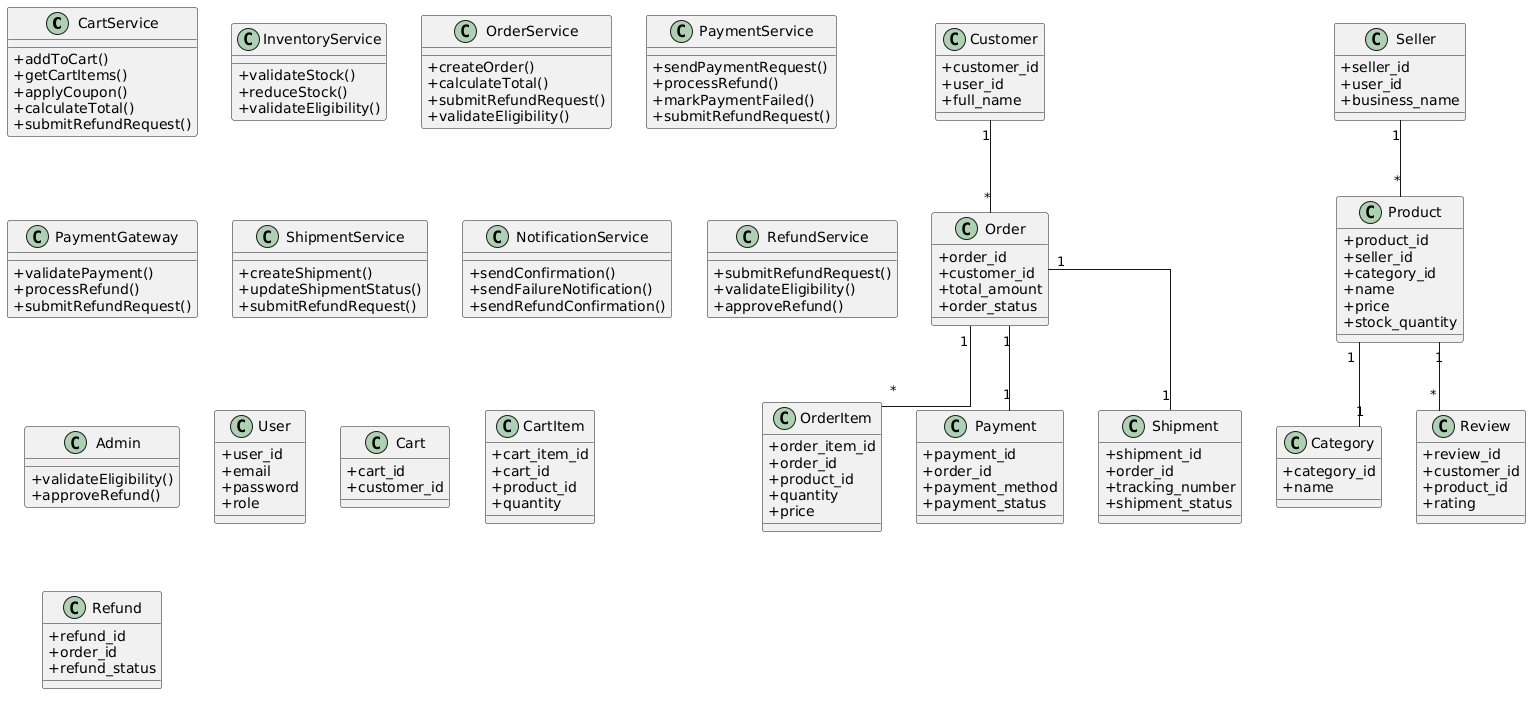

The diagram above was rendered by PlantUML. Its source (embedded in the PNG):
@startuml
skinparam classAttributeIconSize 0
skinparam linetype ortho

class CartService {

  +addToCart()
  +getCartItems()
  +applyCoupon()
  +calculateTotal()
  +submitRefundRequest()
}

class InventoryService {

  +validateStock()
  +reduceStock()
  +validateEligibility()
}

class OrderService {

  +createOrder()
  +calculateTotal()
  +submitRefundRequest()
  +validateEligibility()
}

class PaymentService {

  +sendPaymentRequest()
  +processRefund()
  +markPaymentFailed()
  +submitRefundRequest()
}

class PaymentGateway {

  +validatePayment()
  +processRefund()
  +submitRefundRequest()
}

class ShipmentService {

  +createShipment()
  +updateShipmentStatus()
  +submitRefundRequest()
}

class NotificationService {

  +sendConfirmation()
  +sendFailureNotification()
  +sendRefundConfirmation()
}

class RefundService {

  +submitRefundRequest()
  +validateEligibility()
  +approveRefund()
}

class Admin {

  +validateEligibility()
  +approveRefund()
}

class User {
  +user_id
  +email
  +password
  +role

}

class Customer {
  +customer_id
  +user_id
  +full_name

}

class Seller {
  +seller_id
  +user_id
  +business_name

}

class Product {
  +product_id
  +seller_id
  +category_id
  +name
  +price
  +stock_quantity

}

class Category {
  +category_id
  +name

}

class Cart {
  +cart_id
  +customer_id

}

class CartItem {
  +cart_item_id
  +cart_id
  +product_id
  +quantity

}

class Order {
  +order_id
  +customer_id
  +total_amount
  +order_status

}

class OrderItem {
  +order_item_id
  +order_id
  +product_id
  +quantity
  +price

}

class Payment {
  +payment_id
  +order_id
  +payment_method
  +payment_status

}

class Shipment {
  +shipment_id
  +order_id
  +tracking_number
  +shipment_status

}

class Review {
  +review_id
  +customer_id
  +product_id
  +rating

}

class Refund {
  +refund_id
  +order_id
  +refund_status

}

Customer "1" -- "*" Order
Order "1" -- "*" OrderItem
Seller "1" -- "*" Product
Product "1" -- "1" Category
Order "1" -- "1" Payment
Order "1" -- "1" Shipment
Product "1" -- "*" Review
@enduml